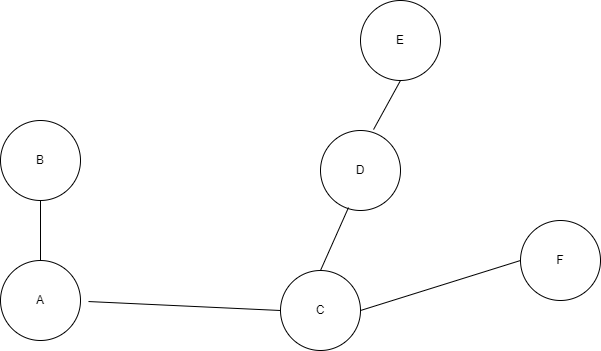

The diagram above was exported from draw.io. Its source (the exported page's mxGraphModel, read from the mxfile embedded in the PNG):
<mxGraphModel dx="1399" dy="932" grid="1" gridSize="10" guides="1" tooltips="1" connect="1" arrows="1" fold="1" page="1" pageScale="1" pageWidth="850" pageHeight="1100" math="0" shadow="0">
  <root>
    <mxCell id="0" />
    <mxCell id="1" parent="0" />
    <mxCell id="Fks6gQy3Lv1Dhn7xv0nZ-1" value="B" style="ellipse;whiteSpace=wrap;html=1;aspect=fixed;" vertex="1" parent="1">
      <mxGeometry x="200" y="270" width="80" height="80" as="geometry" />
    </mxCell>
    <mxCell id="Fks6gQy3Lv1Dhn7xv0nZ-2" value="A" style="ellipse;whiteSpace=wrap;html=1;aspect=fixed;" vertex="1" parent="1">
      <mxGeometry x="200" y="410" width="80" height="80" as="geometry" />
    </mxCell>
    <mxCell id="Fks6gQy3Lv1Dhn7xv0nZ-3" value="C" style="ellipse;whiteSpace=wrap;html=1;aspect=fixed;" vertex="1" parent="1">
      <mxGeometry x="480" y="420" width="80" height="80" as="geometry" />
    </mxCell>
    <mxCell id="Fks6gQy3Lv1Dhn7xv0nZ-4" value="E" style="ellipse;whiteSpace=wrap;html=1;aspect=fixed;" vertex="1" parent="1">
      <mxGeometry x="560" y="150" width="80" height="80" as="geometry" />
    </mxCell>
    <mxCell id="Fks6gQy3Lv1Dhn7xv0nZ-5" value="" style="endArrow=none;html=1;rounded=0;exitX=1.1;exitY=0.513;exitDx=0;exitDy=0;exitPerimeter=0;entryX=0;entryY=0.5;entryDx=0;entryDy=0;" edge="1" parent="1" source="Fks6gQy3Lv1Dhn7xv0nZ-2" target="Fks6gQy3Lv1Dhn7xv0nZ-3">
      <mxGeometry width="50" height="50" relative="1" as="geometry">
        <mxPoint x="400" y="500" as="sourcePoint" />
        <mxPoint x="450" y="450" as="targetPoint" />
      </mxGeometry>
    </mxCell>
    <mxCell id="Fks6gQy3Lv1Dhn7xv0nZ-11" value="D" style="ellipse;whiteSpace=wrap;html=1;aspect=fixed;" vertex="1" parent="1">
      <mxGeometry x="520" y="280" width="80" height="80" as="geometry" />
    </mxCell>
    <mxCell id="Fks6gQy3Lv1Dhn7xv0nZ-12" value="F" style="ellipse;whiteSpace=wrap;html=1;aspect=fixed;" vertex="1" parent="1">
      <mxGeometry x="720" y="370" width="80" height="80" as="geometry" />
    </mxCell>
    <mxCell id="Fks6gQy3Lv1Dhn7xv0nZ-13" value="" style="endArrow=none;html=1;rounded=0;exitX=0.35;exitY=0.963;exitDx=0;exitDy=0;entryX=0.5;entryY=0;entryDx=0;entryDy=0;exitPerimeter=0;" edge="1" parent="1" source="Fks6gQy3Lv1Dhn7xv0nZ-11" target="Fks6gQy3Lv1Dhn7xv0nZ-3">
      <mxGeometry width="50" height="50" relative="1" as="geometry">
        <mxPoint x="400" y="500" as="sourcePoint" />
        <mxPoint x="450" y="450" as="targetPoint" />
      </mxGeometry>
    </mxCell>
    <mxCell id="Fks6gQy3Lv1Dhn7xv0nZ-14" value="" style="endArrow=none;html=1;rounded=0;exitX=0.5;exitY=0;exitDx=0;exitDy=0;entryX=0.5;entryY=1;entryDx=0;entryDy=0;" edge="1" parent="1" source="Fks6gQy3Lv1Dhn7xv0nZ-2" target="Fks6gQy3Lv1Dhn7xv0nZ-1">
      <mxGeometry width="50" height="50" relative="1" as="geometry">
        <mxPoint x="400" y="500" as="sourcePoint" />
        <mxPoint x="450" y="450" as="targetPoint" />
      </mxGeometry>
    </mxCell>
    <mxCell id="Fks6gQy3Lv1Dhn7xv0nZ-15" value="" style="endArrow=none;html=1;rounded=0;exitX=0;exitY=0.5;exitDx=0;exitDy=0;entryX=1;entryY=0.5;entryDx=0;entryDy=0;" edge="1" parent="1" source="Fks6gQy3Lv1Dhn7xv0nZ-12" target="Fks6gQy3Lv1Dhn7xv0nZ-3">
      <mxGeometry width="50" height="50" relative="1" as="geometry">
        <mxPoint x="400" y="500" as="sourcePoint" />
        <mxPoint x="630" y="410" as="targetPoint" />
      </mxGeometry>
    </mxCell>
    <mxCell id="Fks6gQy3Lv1Dhn7xv0nZ-18" value="" style="endArrow=none;html=1;rounded=0;entryX=0.663;entryY=-0.012;entryDx=0;entryDy=0;exitX=0.5;exitY=1;exitDx=0;exitDy=0;entryPerimeter=0;" edge="1" parent="1" source="Fks6gQy3Lv1Dhn7xv0nZ-4" target="Fks6gQy3Lv1Dhn7xv0nZ-11">
      <mxGeometry width="50" height="50" relative="1" as="geometry">
        <mxPoint x="400" y="500" as="sourcePoint" />
        <mxPoint x="450" y="450" as="targetPoint" />
      </mxGeometry>
    </mxCell>
  </root>
</mxGraphModel>